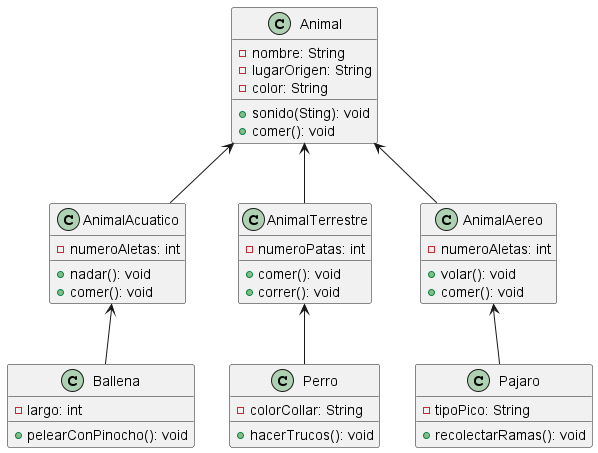

The diagram above was rendered by PlantUML. Its source (embedded in the PNG):
@startuml
class Animal
{
- nombre: String
- lugarOrigen: String
- color: String
+sonido(Sting): void
+comer(): void
}

class AnimalAcuatico{
    - numeroAletas: int
    +nadar(): void
    +comer(): void
}

class AnimalTerrestre{
    - numeroPatas: int
    +comer(): void
    +correr(): void
}

class AnimalAereo{
    - numeroAletas: int
    +volar(): void
    +comer(): void
}

class Ballena{
    - largo: int
    +pelearConPinocho(): void
}

class Perro{
    - colorCollar: String
    +hacerTrucos(): void
}

class Pajaro{
    - tipoPico: String
    +recolectarRamas(): void
}

Animal <-- AnimalAcuatico
AnimalAcuatico <-- Ballena

Animal <-- AnimalTerrestre
AnimalTerrestre <-- Perro

Animal <-- AnimalAereo
AnimalAereo <-- Pajaro

@enduml